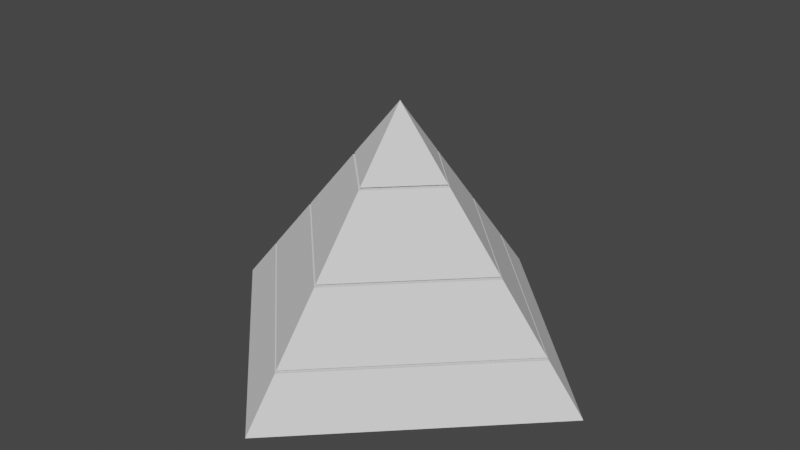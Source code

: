 # Source: PriamedeTCP.blend  (saved by Blender 2.83.19; exported with 4.5.12 LTS)
import bpy
from mathutils import Matrix  # noqa: F401  (used for matrix-valued properties, if any)

bpy.ops.wm.read_factory_settings(use_empty=True)
scene = bpy.context.scene
scene.name = 'Scene'

# ---- collections
col_collection = bpy.data.collections.new('Collection'); scene.collection.children.link(col_collection)

# ---- world
world_world = bpy.data.worlds.new('World'); scene.world = world_world
world_world.use_nodes = True; world_world.node_tree.nodes.clear()
_N = world_world.node_tree.nodes; _L = world_world.node_tree.links
n0 = _N.new('ShaderNodeOutputWorld'); n0.name = 'World Output'; n0.location = (300, 300)
n1 = _N.new('ShaderNodeBackground'); n1.name = 'Background'; n1.location = (10, 300)
n1.inputs[0].default_value = (0.05088, 0.05088, 0.05088, 1.0)
_L.new(n1.outputs[0], n0.inputs[0])
n0.is_active_output = True
world_world.color = (0.05088, 0.05088, 0.05088)
world_world.use_sun_shadow = False
world_world.sun_shadow_jitter_overblur = 0.0

# ---- meshes
me_cone_002 = bpy.data.meshes.new('Cone.002')
me_cone_002.from_pydata([(-7.038e-08, -0.805, -0.61), (-0.805, 9.6e-09, -0.61), (0.0, 0.805, -0.61), (0.805, -3.519e-08, -0.61), (0.5621, -2.457e-08, -0.1242), (-4.914e-08, -0.5621, -0.1242), (-0.5621, 6.703e-09, -0.1242), (0.0, 0.5621, -0.1242)], [], [(0, 3, 4, 5), (2, 1, 6, 7), (3, 2, 7, 4), (1, 0, 5, 6), (2, 3, 0, 1), (6, 5, 4, 7)])
_uv = me_cone_002.uv_layers.new(name='UVMap')
_uv.uv.foreach_set('vector', [0.25, 0.0568, 0.4432, 0.25, 0.3849, 0.25, 0.25, 0.1151, 0.25, 0.4432, 0.0568, 0.25, 0.1151, 0.25, 0.25, 0.3849, 0.4432, 0.25, 0.25, 0.4432, 0.25, 0.3849, 0.3849, 0.25, 0.0568, 0.25, 0.25, 0.0568, 0.25, 0.1151, 0.1151, 0.25, 0.75, 0.5392, 0.6633, 0.625, 0.75, 0.7108, 0.8367, 0.625, 0.2032, 0.625, 0.2637, 0.6849, 0.3242, 0.625, 0.2637, 0.5651])
me_cone_002.use_remesh_fix_poles = True
me_cone_002.use_remesh_preserve_attributes = False
me_cone_002.use_mirror_vertex_groups = False
me_cone_002.update()
me_cone_003 = bpy.data.meshes.new('Cone.003')
me_cone_003.from_pydata([(0.2735, -1.196e-08, 0.4529), (-2.391e-08, -0.2735, 0.4529), (0.0, 0.2735, 0.4529), (-0.2735, 3.262e-09, 0.4529), (-4.837e-08, -0.5533, -0.1066), (-0.5533, 6.598e-09, -0.1066), (0.5533, -2.419e-08, -0.1066), (0.0, 0.5533, -0.1066)], [], [(3, 1, 0, 2), (4, 6, 0, 1), (7, 5, 3, 2), (6, 7, 2, 0), (5, 4, 1, 3), (6, 4, 5, 7)])
_uv = me_cone_003.uv_layers.new(name='UVMap')
_uv.uv.foreach_set('vector', [0.2224, 0.625, 0.2518, 0.6541, 0.2813, 0.625, 0.2518, 0.5959, 0.25, 0.1172, 0.3828, 0.25, 0.3156, 0.25, 0.25, 0.1844, 0.25, 0.3828, 0.1172, 0.25, 0.1844, 0.25, 0.25, 0.3156, 0.3828, 0.25, 0.25, 0.3828, 0.25, 0.3156, 0.3156, 0.25, 0.1172, 0.25, 0.25, 0.1172, 0.25, 0.1844, 0.1844, 0.25, 0.6655, 0.625, 0.7251, 0.684, 0.7846, 0.625, 0.7251, 0.566])
me_cone_003.use_remesh_fix_poles = True
me_cone_003.use_remesh_preserve_attributes = False
me_cone_003.use_mirror_vertex_groups = False
me_cone_003.update()
me_cone_004 = bpy.data.meshes.new('Cone.004')
me_cone_004.from_pydata([(0.0, 0.0, 1.0), (0.0, 0.2647, 0.4706), (0.2647, -1.157e-08, 0.4706), (-2.314e-08, -0.2647, 0.4706), (-0.2647, 3.157e-09, 0.4706)], [], [(1, 4, 0), (3, 2, 0), (4, 3, 0), (2, 1, 0), (1, 2, 3, 4)])
_uv = me_cone_004.uv_layers.new(name='UVMap')
_uv.uv.foreach_set('vector', [0.25, 0.3135, 0.1865, 0.25, 0.25, 0.25, 0.25, 0.1865, 0.3135, 0.25, 0.25, 0.25, 0.1865, 0.25, 0.25, 0.1865, 0.25, 0.25, 0.3135, 0.25, 0.25, 0.3135, 0.25, 0.25, 0.25, 0.3135, 0.3135, 0.25, 0.25, 0.1865, 0.1865, 0.25])
me_cone_004.use_remesh_fix_poles = True
me_cone_004.use_remesh_preserve_attributes = False
me_cone_004.use_mirror_vertex_groups = False
me_cone_004.update()
me_cone_005 = bpy.data.meshes.new('Cone.005')
me_cone_005.from_pydata([(0.0, 1.0, -1.0), (1.0, -4.371e-08, -1.0), (-8.742e-08, -1.0, -1.0), (-1.0, 1.192e-08, -1.0), (0.8138, -3.557e-08, -0.6276), (-7.115e-08, -0.8138, -0.6276), (-0.8138, 9.705e-09, -0.6276), (0.0, 0.8138, -0.6276)], [], [(0, 7, 4, 1), (1, 4, 5, 2), (2, 5, 6, 3), (3, 6, 7, 0), (0, 1, 2, 3), (6, 5, 4, 7)])
_uv = me_cone_005.uv_layers.new(name='UVMap')
_uv.uv.foreach_set('vector', [0.25, 0.49, 0.25, 0.4453, 0.4453, 0.25, 0.49, 0.25, 0.49, 0.25, 0.4453, 0.25, 0.25, 0.05469, 0.25, 0.01, 0.25, 0.01, 0.25, 0.05469, 0.05469, 0.25, 0.01, 0.25, 0.01, 0.25, 0.05469, 0.25, 0.25, 0.4453, 0.25, 0.49, 0.75, 0.49, 0.99, 0.25, 0.75, 0.01, 0.51, 0.25, 0.1625, 0.625, 0.2501, 0.7117, 0.3377, 0.625, 0.2501, 0.5383])
me_cone_005.use_remesh_fix_poles = True
me_cone_005.use_remesh_preserve_attributes = False
me_cone_005.use_mirror_vertex_groups = False
me_cone_005.update()

# ---- objects
ob_cone = bpy.data.objects.new('Cone', me_cone_002)
ob_cone_001 = bpy.data.objects.new('Cone.001', me_cone_003)
ob_cone_002 = bpy.data.objects.new('Cone.002', me_cone_004)
ob_cone_003 = bpy.data.objects.new('Cone.003', me_cone_005)

# ---- transforms, parenting, visibility, modifiers, constraints
ob_cone.location = (0.0, 0.0, 0.5175)
ob_cone.scale = (0.8613, 0.8524, 0.5099)
ob_cone.lineart.crease_threshold = 0.0
ob_cone_001.location = (8.465e-06, 0.0, 0.5175)
ob_cone_001.scale = (0.8613, 0.8524, 0.5099)
ob_cone_001.lineart.crease_threshold = 0.0
ob_cone_002.location = (0.0004893, 0.0, 0.5175)
ob_cone_002.scale = (0.8613, 0.8524, 0.5099)
ob_cone_002.lineart.crease_threshold = 0.0
ob_cone_003.location = (8.806e-05, 0.0, 0.5175)
ob_cone_003.scale = (0.8613, 0.8524, 0.5099)
ob_cone_003.lineart.crease_threshold = 0.0

# ---- collection membership
col_collection.objects.link(ob_cone)
col_collection.objects.link(ob_cone_001)
col_collection.objects.link(ob_cone_002)
col_collection.objects.link(ob_cone_003)

# ---- scene / render settings (as saved in the file)
scene.frame_start = 1; scene.frame_end = 250; scene.frame_set(1)
scene.render.engine = 'BLENDER_EEVEE_NEXT'
scene.cycles.use_denoising = False
scene.cycles.samples = 128
scene.cycles.sampling_pattern = 'TABULATED_SOBOL'
scene.cycles.use_adaptive_sampling = False
scene.cycles.use_light_tree = False
scene.view_settings.view_transform = 'Filmic'
bpy.context.view_layer.update()

# ---- added for rendering (the .blend has no active camera and no usable light): camera, sun
cam_auto = bpy.data.cameras.new('AutoCamera')
cam_auto.lens = 50.0
cam_auto.sensor_width = 36.0
cam_auto.clip_end = 1000.0
ob_auto_camera = bpy.data.objects.new('AutoCamera', cam_auto)
scene.collection.objects.link(ob_auto_camera)
ob_auto_camera.location = (2.43295, -2.91943, 2.46377)
ob_auto_camera.rotation_euler = (1.09748, -7.21219e-08, 0.694738)
scene.camera = ob_auto_camera
light_auto_sun = bpy.data.lights.new('AutoSun', 'SUN')
light_auto_sun.energy = 3.0
light_auto_sun.angle = 0.0523599
ob_auto_sun = bpy.data.objects.new('AutoSun', light_auto_sun)
scene.collection.objects.link(ob_auto_sun)
ob_auto_sun.rotation_euler = (0.872665, 0.174533, 0.523599)
bpy.context.view_layer.update()

